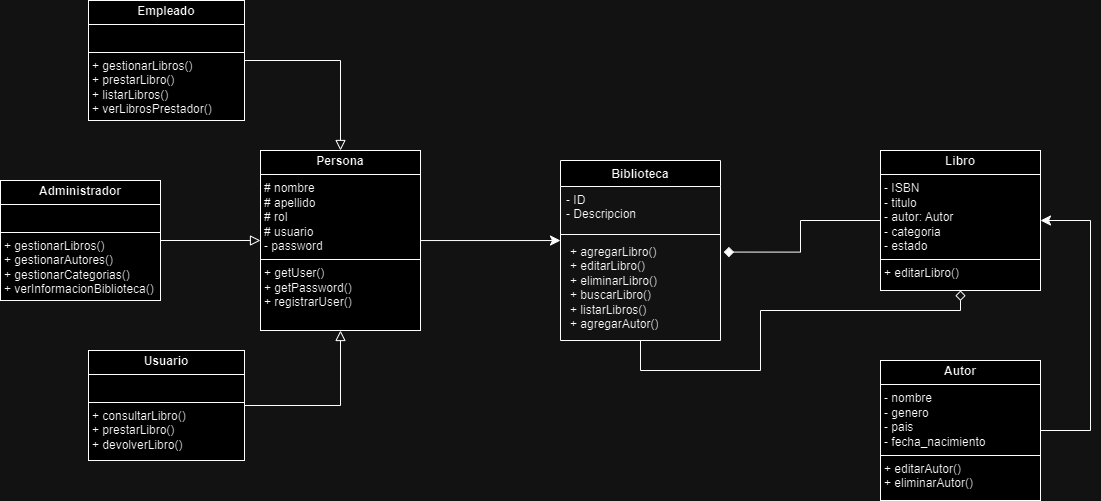

The diagram above was exported from draw.io. Its source (the exported page's mxGraphModel, read from the mxfile embedded in the PNG):
<mxGraphModel dx="1050" dy="1750" grid="1" gridSize="10" guides="1" tooltips="1" connect="1" arrows="1" fold="1" page="1" pageScale="1" pageWidth="827" pageHeight="1169" math="0" shadow="0">
  <root>
    <mxCell id="WIyWlLk6GJQsqaUBKTNV-0" />
    <mxCell id="WIyWlLk6GJQsqaUBKTNV-1" parent="WIyWlLk6GJQsqaUBKTNV-0" />
    <mxCell id="ZuY6HSsKeUSMZpml946f-1" value="&lt;p style=&quot;margin:0px;margin-top:4px;text-align:center;&quot;&gt;&lt;b&gt;Libro&lt;/b&gt;&lt;/p&gt;&lt;hr size=&quot;1&quot; style=&quot;border-style:solid;&quot;&gt;&lt;p style=&quot;margin:0px;margin-left:4px;&quot;&gt;- ISBN&lt;/p&gt;&lt;p style=&quot;margin:0px;margin-left:4px;&quot;&gt;- titulo&lt;/p&gt;&lt;p style=&quot;margin:0px;margin-left:4px;&quot;&gt;- autor: Autor&lt;/p&gt;&lt;p style=&quot;margin:0px;margin-left:4px;&quot;&gt;- categoria&lt;/p&gt;&lt;p style=&quot;margin:0px;margin-left:4px;&quot;&gt;- estado&lt;/p&gt;&lt;hr size=&quot;1&quot; style=&quot;border-style:solid;&quot;&gt;&lt;p style=&quot;margin:0px;margin-left:4px;&quot;&gt;&lt;span style=&quot;background-color: initial;&quot;&gt;+ editarLibro()&lt;/span&gt;&lt;/p&gt;" style="verticalAlign=top;align=left;overflow=fill;html=1;whiteSpace=wrap;" vertex="1" parent="WIyWlLk6GJQsqaUBKTNV-1">
      <mxGeometry x="1050" y="-90" width="160" height="140" as="geometry" />
    </mxCell>
    <mxCell id="ZuY6HSsKeUSMZpml946f-15" style="edgeStyle=orthogonalEdgeStyle;rounded=0;orthogonalLoop=1;jettySize=auto;html=1;entryX=0.5;entryY=1;entryDx=0;entryDy=0;endArrow=diamond;endFill=0;endSize=8;" edge="1" parent="WIyWlLk6GJQsqaUBKTNV-1" source="ZuY6HSsKeUSMZpml946f-2" target="ZuY6HSsKeUSMZpml946f-1">
      <mxGeometry relative="1" as="geometry">
        <Array as="points">
          <mxPoint x="810" y="130" />
          <mxPoint x="930" y="130" />
          <mxPoint x="930" y="70" />
          <mxPoint x="1130" y="70" />
        </Array>
      </mxGeometry>
    </mxCell>
    <mxCell id="ZuY6HSsKeUSMZpml946f-2" value="Biblioteca" style="swimlane;fontStyle=1;align=center;verticalAlign=top;childLayout=stackLayout;horizontal=1;startSize=26;horizontalStack=0;resizeParent=1;resizeParentMax=0;resizeLast=0;collapsible=1;marginBottom=0;whiteSpace=wrap;html=1;" vertex="1" parent="WIyWlLk6GJQsqaUBKTNV-1">
      <mxGeometry x="730" y="-80" width="160" height="180" as="geometry" />
    </mxCell>
    <mxCell id="ZuY6HSsKeUSMZpml946f-3" value="- ID&lt;div&gt;- Descripcion&lt;/div&gt;" style="text;strokeColor=none;fillColor=none;align=left;verticalAlign=top;spacingLeft=4;spacingRight=4;overflow=hidden;rotatable=0;points=[[0,0.5],[1,0.5]];portConstraint=eastwest;whiteSpace=wrap;html=1;" vertex="1" parent="ZuY6HSsKeUSMZpml946f-2">
      <mxGeometry y="26" width="160" height="44" as="geometry" />
    </mxCell>
    <mxCell id="ZuY6HSsKeUSMZpml946f-4" value="" style="line;strokeWidth=1;fillColor=none;align=left;verticalAlign=middle;spacingTop=-1;spacingLeft=3;spacingRight=3;rotatable=0;labelPosition=right;points=[];portConstraint=eastwest;strokeColor=inherit;" vertex="1" parent="ZuY6HSsKeUSMZpml946f-2">
      <mxGeometry y="70" width="160" height="8" as="geometry" />
    </mxCell>
    <mxCell id="ZuY6HSsKeUSMZpml946f-5" value="&lt;p style=&quot;margin: 0px 0px 0px 4px;&quot;&gt;+ agregarLibro()&lt;/p&gt;&lt;p style=&quot;margin: 0px 0px 0px 4px;&quot;&gt;+ editarLibro()&lt;/p&gt;&lt;p style=&quot;margin: 0px 0px 0px 4px;&quot;&gt;+ eliminarLibro()&lt;/p&gt;&lt;p style=&quot;margin: 0px 0px 0px 4px;&quot;&gt;+ buscarLibro()&lt;/p&gt;&lt;p style=&quot;margin: 0px 0px 0px 4px;&quot;&gt;+ listarLibros()&lt;/p&gt;&lt;p style=&quot;margin: 0px 0px 0px 4px;&quot;&gt;+ agregarAutor()&lt;/p&gt;&lt;div&gt;&lt;br&gt;&lt;/div&gt;" style="text;strokeColor=none;fillColor=none;align=left;verticalAlign=top;spacingLeft=4;spacingRight=4;overflow=hidden;rotatable=0;points=[[0,0.5],[1,0.5]];portConstraint=eastwest;whiteSpace=wrap;html=1;" vertex="1" parent="ZuY6HSsKeUSMZpml946f-2">
      <mxGeometry y="78" width="160" height="102" as="geometry" />
    </mxCell>
    <mxCell id="ZuY6HSsKeUSMZpml946f-16" style="edgeStyle=orthogonalEdgeStyle;rounded=0;orthogonalLoop=1;jettySize=auto;html=1;entryX=1;entryY=0.5;entryDx=0;entryDy=0;endSize=8;" edge="1" parent="WIyWlLk6GJQsqaUBKTNV-1" source="ZuY6HSsKeUSMZpml946f-6" target="ZuY6HSsKeUSMZpml946f-1">
      <mxGeometry relative="1" as="geometry">
        <Array as="points">
          <mxPoint x="1260" y="190" />
          <mxPoint x="1260" y="-20" />
        </Array>
      </mxGeometry>
    </mxCell>
    <mxCell id="ZuY6HSsKeUSMZpml946f-6" value="&lt;p style=&quot;margin:0px;margin-top:4px;text-align:center;&quot;&gt;&lt;b&gt;Autor&lt;/b&gt;&lt;/p&gt;&lt;hr size=&quot;1&quot; style=&quot;border-style:solid;&quot;&gt;&lt;p style=&quot;margin:0px;margin-left:4px;&quot;&gt;- nombre&lt;/p&gt;&lt;p style=&quot;margin:0px;margin-left:4px;&quot;&gt;- genero&lt;/p&gt;&lt;p style=&quot;margin:0px;margin-left:4px;&quot;&gt;- pais&lt;/p&gt;&lt;p style=&quot;margin:0px;margin-left:4px;&quot;&gt;- fecha_nacimiento&lt;/p&gt;&lt;hr size=&quot;1&quot; style=&quot;border-style:solid;&quot;&gt;&lt;p style=&quot;margin:0px;margin-left:4px;&quot;&gt;&lt;span style=&quot;background-color: initial;&quot;&gt;+ editarAutor()&lt;/span&gt;&lt;/p&gt;&lt;p style=&quot;margin:0px;margin-left:4px;&quot;&gt;+ eliminarAutor()&lt;/p&gt;" style="verticalAlign=top;align=left;overflow=fill;html=1;whiteSpace=wrap;" vertex="1" parent="WIyWlLk6GJQsqaUBKTNV-1">
      <mxGeometry x="1050" y="120" width="160" height="140" as="geometry" />
    </mxCell>
    <mxCell id="ZuY6HSsKeUSMZpml946f-18" style="edgeStyle=orthogonalEdgeStyle;rounded=0;orthogonalLoop=1;jettySize=auto;html=1;entryX=0.5;entryY=1;entryDx=0;entryDy=0;endArrow=block;endFill=0;endSize=8;" edge="1" parent="WIyWlLk6GJQsqaUBKTNV-1" source="ZuY6HSsKeUSMZpml946f-7" target="ZuY6HSsKeUSMZpml946f-8">
      <mxGeometry relative="1" as="geometry" />
    </mxCell>
    <mxCell id="ZuY6HSsKeUSMZpml946f-7" value="&lt;p style=&quot;margin:0px;margin-top:4px;text-align:center;&quot;&gt;&lt;b&gt;Usuario&lt;/b&gt;&lt;/p&gt;&lt;hr size=&quot;1&quot; style=&quot;border-style:solid;&quot;&gt;&lt;p style=&quot;margin:0px;margin-left:4px;&quot;&gt;&lt;br&gt;&lt;/p&gt;&lt;hr size=&quot;1&quot; style=&quot;border-style:solid;&quot;&gt;&lt;p style=&quot;margin: 0px 0px 0px 4px;&quot;&gt;+ consultarLibro()&lt;/p&gt;&lt;p style=&quot;margin: 0px 0px 0px 4px;&quot;&gt;+ prestarLibro()&lt;/p&gt;&lt;p style=&quot;margin: 0px 0px 0px 4px;&quot;&gt;+ devolverLibro()&lt;/p&gt;" style="verticalAlign=top;align=left;overflow=fill;html=1;whiteSpace=wrap;" vertex="1" parent="WIyWlLk6GJQsqaUBKTNV-1">
      <mxGeometry x="258" y="110" width="156" height="110" as="geometry" />
    </mxCell>
    <mxCell id="ZuY6HSsKeUSMZpml946f-8" value="&lt;p style=&quot;margin:0px;margin-top:4px;text-align:center;&quot;&gt;&lt;b&gt;Persona&lt;/b&gt;&lt;/p&gt;&lt;hr size=&quot;1&quot; style=&quot;border-style:solid;&quot;&gt;&lt;p style=&quot;margin:0px;margin-left:4px;&quot;&gt;# nombre&lt;/p&gt;&lt;p style=&quot;margin:0px;margin-left:4px;&quot;&gt;# apellido&lt;/p&gt;&lt;p style=&quot;margin:0px;margin-left:4px;&quot;&gt;# rol&lt;/p&gt;&lt;p style=&quot;margin:0px;margin-left:4px;&quot;&gt;# usuario&lt;/p&gt;&lt;p style=&quot;margin:0px;margin-left:4px;&quot;&gt;- password&lt;/p&gt;&lt;hr size=&quot;1&quot; style=&quot;border-style:solid;&quot;&gt;&lt;p style=&quot;margin: 0px 0px 0px 4px;&quot;&gt;+ getUser()&lt;/p&gt;&lt;p style=&quot;margin: 0px 0px 0px 4px;&quot;&gt;+ getPassword()&lt;/p&gt;&lt;p style=&quot;margin: 0px 0px 0px 4px;&quot;&gt;+ registrarUser()&lt;/p&gt;" style="verticalAlign=top;align=left;overflow=fill;html=1;whiteSpace=wrap;" vertex="1" parent="WIyWlLk6GJQsqaUBKTNV-1">
      <mxGeometry x="430" y="-90" width="160" height="180" as="geometry" />
    </mxCell>
    <mxCell id="ZuY6HSsKeUSMZpml946f-17" style="edgeStyle=orthogonalEdgeStyle;rounded=0;orthogonalLoop=1;jettySize=auto;html=1;entryX=0;entryY=0.5;entryDx=0;entryDy=0;endArrow=block;endFill=0;endSize=8;" edge="1" parent="WIyWlLk6GJQsqaUBKTNV-1" source="ZuY6HSsKeUSMZpml946f-9" target="ZuY6HSsKeUSMZpml946f-8">
      <mxGeometry relative="1" as="geometry" />
    </mxCell>
    <mxCell id="ZuY6HSsKeUSMZpml946f-9" value="&lt;p style=&quot;margin:0px;margin-top:4px;text-align:center;&quot;&gt;&lt;b&gt;Administrador&lt;/b&gt;&lt;/p&gt;&lt;hr size=&quot;1&quot; style=&quot;border-style:solid;&quot;&gt;&lt;p style=&quot;margin:0px;margin-left:4px;&quot;&gt;&amp;nbsp;&lt;/p&gt;&lt;hr size=&quot;1&quot; style=&quot;border-style:solid;&quot;&gt;&lt;p style=&quot;margin:0px;margin-left:4px;&quot;&gt;+ gestionarLibros()&lt;/p&gt;&lt;p style=&quot;margin:0px;margin-left:4px;&quot;&gt;+ gestionarAutores()&lt;/p&gt;&lt;p style=&quot;margin:0px;margin-left:4px;&quot;&gt;+ gestionarCategorias()&lt;/p&gt;&lt;p style=&quot;margin:0px;margin-left:4px;&quot;&gt;+ verInformacionBiblioteca()&lt;/p&gt;" style="verticalAlign=top;align=left;overflow=fill;html=1;whiteSpace=wrap;" vertex="1" parent="WIyWlLk6GJQsqaUBKTNV-1">
      <mxGeometry x="170" y="-60" width="160" height="120" as="geometry" />
    </mxCell>
    <mxCell id="ZuY6HSsKeUSMZpml946f-19" style="edgeStyle=orthogonalEdgeStyle;rounded=0;orthogonalLoop=1;jettySize=auto;html=1;entryX=0.5;entryY=0;entryDx=0;entryDy=0;endArrow=block;endFill=0;endSize=8;" edge="1" parent="WIyWlLk6GJQsqaUBKTNV-1" source="ZuY6HSsKeUSMZpml946f-12" target="ZuY6HSsKeUSMZpml946f-8">
      <mxGeometry relative="1" as="geometry" />
    </mxCell>
    <mxCell id="ZuY6HSsKeUSMZpml946f-12" value="&lt;p style=&quot;margin:0px;margin-top:4px;text-align:center;&quot;&gt;&lt;b&gt;Empleado&lt;/b&gt;&lt;/p&gt;&lt;hr size=&quot;1&quot; style=&quot;border-style:solid;&quot;&gt;&lt;p style=&quot;margin:0px;margin-left:4px;&quot;&gt;&lt;br&gt;&lt;/p&gt;&lt;hr size=&quot;1&quot; style=&quot;border-style:solid;&quot;&gt;&lt;p style=&quot;margin: 0px 0px 0px 4px;&quot;&gt;+ gestionarLibros()&lt;/p&gt;&lt;p style=&quot;margin: 0px 0px 0px 4px;&quot;&gt;+ prestarLibro()&lt;/p&gt;&lt;p style=&quot;margin: 0px 0px 0px 4px;&quot;&gt;+ listarLibros()&lt;/p&gt;&lt;p style=&quot;margin: 0px 0px 0px 4px;&quot;&gt;+ verLibrosPrestador()&lt;/p&gt;" style="verticalAlign=top;align=left;overflow=fill;html=1;whiteSpace=wrap;" vertex="1" parent="WIyWlLk6GJQsqaUBKTNV-1">
      <mxGeometry x="258" y="-240" width="156" height="120" as="geometry" />
    </mxCell>
    <mxCell id="ZuY6HSsKeUSMZpml946f-14" style="edgeStyle=orthogonalEdgeStyle;rounded=0;orthogonalLoop=1;jettySize=auto;html=1;entryX=1.02;entryY=0.133;entryDx=0;entryDy=0;entryPerimeter=0;endArrow=diamond;endFill=1;strokeWidth=1;endSize=8;" edge="1" parent="WIyWlLk6GJQsqaUBKTNV-1" source="ZuY6HSsKeUSMZpml946f-1" target="ZuY6HSsKeUSMZpml946f-5">
      <mxGeometry relative="1" as="geometry" />
    </mxCell>
    <mxCell id="ZuY6HSsKeUSMZpml946f-23" style="edgeStyle=orthogonalEdgeStyle;rounded=0;orthogonalLoop=1;jettySize=auto;html=1;entryX=0;entryY=0.02;entryDx=0;entryDy=0;entryPerimeter=0;endSize=8;" edge="1" parent="WIyWlLk6GJQsqaUBKTNV-1" source="ZuY6HSsKeUSMZpml946f-8" target="ZuY6HSsKeUSMZpml946f-5">
      <mxGeometry relative="1" as="geometry" />
    </mxCell>
  </root>
</mxGraphModel>